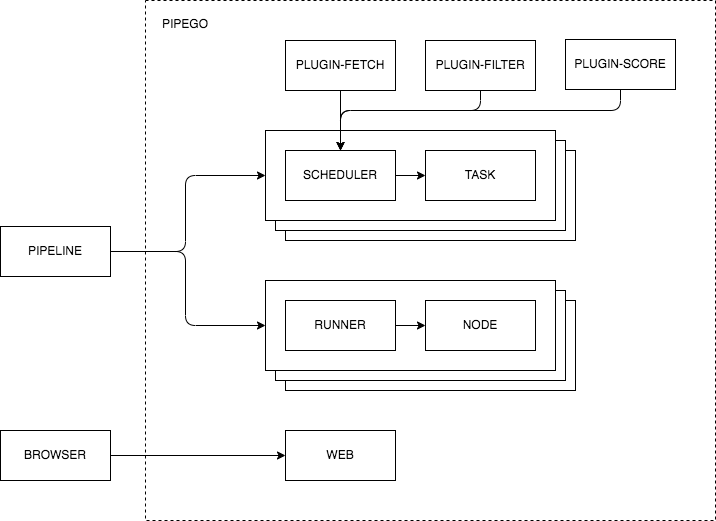

The diagram above was exported from draw.io. Its source (the exported page's mxGraphModel, read from the mxfile embedded in the PNG):
<mxGraphModel dx="738" dy="580" grid="1" gridSize="10" guides="1" tooltips="1" connect="1" arrows="1" fold="1" page="1" pageScale="1" pageWidth="850" pageHeight="1100" math="0" shadow="0">
  <root>
    <mxCell id="0" />
    <mxCell id="1" parent="0" />
    <mxCell id="4" value="" style="rounded=0;whiteSpace=wrap;html=1;dashed=1;" parent="1" vertex="1">
      <mxGeometry x="460" y="50" width="570" height="520" as="geometry" />
    </mxCell>
    <mxCell id="17" value="" style="rounded=0;whiteSpace=wrap;html=1;" parent="1" vertex="1">
      <mxGeometry x="600" y="200" width="290" height="90" as="geometry" />
    </mxCell>
    <mxCell id="16" value="" style="rounded=0;whiteSpace=wrap;html=1;" parent="1" vertex="1">
      <mxGeometry x="590" y="190" width="290" height="90" as="geometry" />
    </mxCell>
    <mxCell id="14" value="" style="rounded=0;whiteSpace=wrap;html=1;" parent="1" vertex="1">
      <mxGeometry x="580" y="180" width="290" height="90" as="geometry" />
    </mxCell>
    <mxCell id="5" value="PIPEGO" style="text;html=1;strokeColor=none;fillColor=none;align=center;verticalAlign=middle;whiteSpace=wrap;rounded=0;" parent="1" vertex="1">
      <mxGeometry x="470" y="59" width="60" height="30" as="geometry" />
    </mxCell>
    <mxCell id="7" value="BROWSER" style="rounded=0;whiteSpace=wrap;html=1;" parent="1" vertex="1">
      <mxGeometry x="315" y="480" width="110" height="50" as="geometry" />
    </mxCell>
    <mxCell id="8" value="PIPELINE" style="rounded=0;whiteSpace=wrap;html=1;" parent="1" vertex="1">
      <mxGeometry x="315" y="276" width="110" height="50" as="geometry" />
    </mxCell>
    <mxCell id="10" value="SCHEDULER" style="rounded=0;whiteSpace=wrap;html=1;" parent="1" vertex="1">
      <mxGeometry x="600" y="200" width="110" height="50" as="geometry" />
    </mxCell>
    <mxCell id="15" value="TASK" style="rounded=0;whiteSpace=wrap;html=1;" parent="1" vertex="1">
      <mxGeometry x="740" y="200" width="110" height="50" as="geometry" />
    </mxCell>
    <mxCell id="18" value="" style="endArrow=classic;html=1;entryX=0;entryY=0.5;entryDx=0;entryDy=0;exitX=1;exitY=0.5;exitDx=0;exitDy=0;" parent="1" source="10" target="15" edge="1">
      <mxGeometry width="50" height="50" relative="1" as="geometry">
        <mxPoint x="600" y="310" as="sourcePoint" />
        <mxPoint x="650" y="260" as="targetPoint" />
      </mxGeometry>
    </mxCell>
    <mxCell id="25" value="" style="rounded=0;whiteSpace=wrap;html=1;" parent="1" vertex="1">
      <mxGeometry x="600" y="350" width="290" height="90" as="geometry" />
    </mxCell>
    <mxCell id="26" value="" style="rounded=0;whiteSpace=wrap;html=1;" parent="1" vertex="1">
      <mxGeometry x="590" y="340" width="290" height="90" as="geometry" />
    </mxCell>
    <mxCell id="27" value="" style="rounded=0;whiteSpace=wrap;html=1;" parent="1" vertex="1">
      <mxGeometry x="580" y="330" width="290" height="90" as="geometry" />
    </mxCell>
    <mxCell id="28" value="RUNNER" style="rounded=0;whiteSpace=wrap;html=1;" parent="1" vertex="1">
      <mxGeometry x="600" y="350" width="110" height="50" as="geometry" />
    </mxCell>
    <mxCell id="29" value="NODE" style="rounded=0;whiteSpace=wrap;html=1;" parent="1" vertex="1">
      <mxGeometry x="740" y="350" width="110" height="50" as="geometry" />
    </mxCell>
    <mxCell id="30" value="" style="endArrow=classic;html=1;entryX=0;entryY=0.5;entryDx=0;entryDy=0;exitX=1;exitY=0.5;exitDx=0;exitDy=0;" parent="1" source="28" target="29" edge="1">
      <mxGeometry width="50" height="50" relative="1" as="geometry">
        <mxPoint x="600" y="460" as="sourcePoint" />
        <mxPoint x="650" y="410" as="targetPoint" />
      </mxGeometry>
    </mxCell>
    <mxCell id="31" value="" style="endArrow=classic;startArrow=none;html=1;exitX=1;exitY=0.5;exitDx=0;exitDy=0;entryX=0;entryY=0.5;entryDx=0;entryDy=0;startFill=0;" parent="1" source="7" target="38" edge="1">
      <mxGeometry width="50" height="50" relative="1" as="geometry">
        <mxPoint x="540" y="350" as="sourcePoint" />
        <mxPoint x="590" y="300" as="targetPoint" />
      </mxGeometry>
    </mxCell>
    <mxCell id="32" value="" style="edgeStyle=elbowEdgeStyle;elbow=horizontal;endArrow=classic;html=1;entryX=0;entryY=0.5;entryDx=0;entryDy=0;exitX=1;exitY=0.5;exitDx=0;exitDy=0;startArrow=none;startFill=0;" parent="1" source="8" target="14" edge="1">
      <mxGeometry width="50" height="50" relative="1" as="geometry">
        <mxPoint x="550" y="440" as="sourcePoint" />
        <mxPoint x="600" y="390" as="targetPoint" />
        <Array as="points">
          <mxPoint x="500" y="260" />
        </Array>
      </mxGeometry>
    </mxCell>
    <mxCell id="33" value="" style="edgeStyle=elbowEdgeStyle;elbow=horizontal;endArrow=classic;html=1;entryX=0;entryY=0.5;entryDx=0;entryDy=0;exitX=1;exitY=0.5;exitDx=0;exitDy=0;startArrow=none;startFill=0;" parent="1" source="8" target="27" edge="1">
      <mxGeometry width="50" height="50" relative="1" as="geometry">
        <mxPoint x="390" y="325" as="sourcePoint" />
        <mxPoint x="590" y="235" as="targetPoint" />
        <Array as="points">
          <mxPoint x="500" y="340" />
        </Array>
      </mxGeometry>
    </mxCell>
    <mxCell id="34" value="PLUGIN-FETCH" style="rounded=0;whiteSpace=wrap;html=1;" parent="1" vertex="1">
      <mxGeometry x="600" y="90" width="110" height="50" as="geometry" />
    </mxCell>
    <mxCell id="35" value="PLUGIN-FILTER" style="rounded=0;whiteSpace=wrap;html=1;" parent="1" vertex="1">
      <mxGeometry x="740" y="90" width="110" height="50" as="geometry" />
    </mxCell>
    <mxCell id="36" value="" style="endArrow=classic;html=1;exitX=0.5;exitY=1;exitDx=0;exitDy=0;entryX=0.5;entryY=0;entryDx=0;entryDy=0;" parent="1" source="34" target="10" edge="1">
      <mxGeometry width="50" height="50" relative="1" as="geometry">
        <mxPoint x="670" y="320" as="sourcePoint" />
        <mxPoint x="720" y="270" as="targetPoint" />
      </mxGeometry>
    </mxCell>
    <mxCell id="37" value="" style="edgeStyle=elbowEdgeStyle;elbow=vertical;endArrow=classic;html=1;exitX=0.5;exitY=1;exitDx=0;exitDy=0;entryX=0.5;entryY=0;entryDx=0;entryDy=0;" parent="1" source="35" target="10" edge="1">
      <mxGeometry width="50" height="50" relative="1" as="geometry">
        <mxPoint x="690" y="340" as="sourcePoint" />
        <mxPoint x="740" y="290" as="targetPoint" />
        <Array as="points">
          <mxPoint x="730" y="160" />
        </Array>
      </mxGeometry>
    </mxCell>
    <mxCell id="38" value="WEB" style="rounded=0;whiteSpace=wrap;html=1;" parent="1" vertex="1">
      <mxGeometry x="600" y="480" width="110" height="50" as="geometry" />
    </mxCell>
    <mxCell id="42" value="PLUGIN-SCORE" style="rounded=0;whiteSpace=wrap;html=1;" parent="1" vertex="1">
      <mxGeometry x="880" y="89" width="110" height="50" as="geometry" />
    </mxCell>
    <mxCell id="43" value="" style="edgeStyle=elbowEdgeStyle;elbow=vertical;endArrow=classic;html=1;exitX=0.5;exitY=1;exitDx=0;exitDy=0;entryX=0.5;entryY=0;entryDx=0;entryDy=0;" parent="1" source="42" target="10" edge="1">
      <mxGeometry width="50" height="50" relative="1" as="geometry">
        <mxPoint x="805" y="150" as="sourcePoint" />
        <mxPoint x="665" y="210" as="targetPoint" />
        <Array as="points">
          <mxPoint x="800" y="160" />
        </Array>
      </mxGeometry>
    </mxCell>
  </root>
</mxGraphModel>